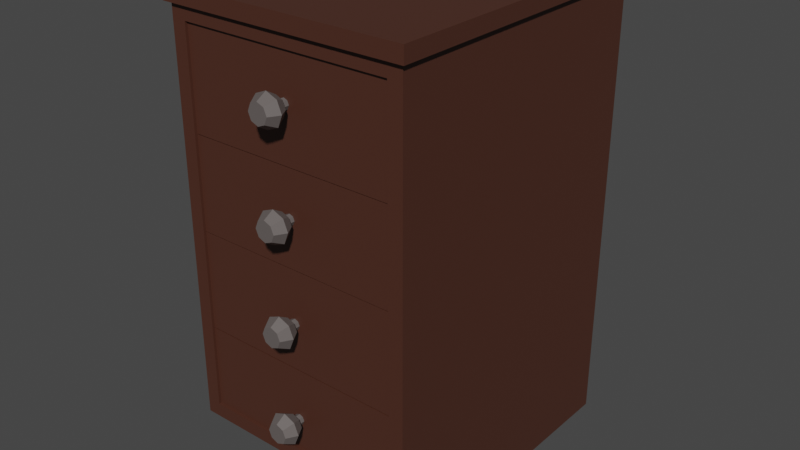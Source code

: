 # Source: DrawersBaseCabinet1.blend  (saved by Blender 3.2.14; exported with 4.5.12 LTS)
import bpy
from mathutils import Matrix  # noqa: F401  (used for matrix-valued properties, if any)

bpy.ops.wm.read_factory_settings(use_empty=True)
scene = bpy.context.scene
scene.name = 'Scene'

# ---- collections
col_collection = bpy.data.collections.new('Collection'); scene.collection.children.link(col_collection)

# ---- materials (node trees are filled in below, after node groups)
mat_wood1drawersbasecabinet = bpy.data.materials.new('Wood1DrawersBaseCabinet')
mat_wood1drawer1drawersbasecabinet = bpy.data.materials.new('Wood1Drawer1DrawersBaseCabinet')
mat_metal1drawer1drawersbasecabinet = bpy.data.materials.new('Metal1Drawer1DrawersBaseCabinet')
mat_wood1drawer2drawersbasecabinet = bpy.data.materials.new('Wood1Drawer2DrawersBaseCabinet')
mat_metal1drawer2drawersbasecabinet = bpy.data.materials.new('Metal1Drawer2DrawersBaseCabinet')
mat_wood1drawer3drawersbasecabinet = bpy.data.materials.new('Wood1Drawer3DrawersBaseCabinet')
mat_metal1drawer3drawersbasecabinet = bpy.data.materials.new('Metal1Drawer3DrawersBaseCabinet')
mat_wood1drawer4drawersbasecabinet = bpy.data.materials.new('Wood1Drawer4DrawersBaseCabinet')
mat_metal1drawer4drawersbasecabinet = bpy.data.materials.new('Metal1Drawer4DrawersBaseCabinet')

# ---- material node trees
mat_wood1drawersbasecabinet.use_nodes = True; mat_wood1drawersbasecabinet.node_tree.nodes.clear()
_N = mat_wood1drawersbasecabinet.node_tree.nodes; _L = mat_wood1drawersbasecabinet.node_tree.links
n0 = _N.new('ShaderNodeBsdfPrincipled'); n0.name = 'Principled BSDF'; n0.location = (10, 300)
n0.distribution = 'GGX'
n0.subsurface_method = 'RANDOM_WALK_SKIN'
n0.inputs[0].default_value = (0.07227, 0.02519, 0.01521, 1.0)
n0.inputs[3].default_value = 1.45
n0.inputs[27].default_value = (0.0, 0.0, 0.0, 1.0)
n0.inputs[28].default_value = 1.0
n1 = _N.new('ShaderNodeOutputMaterial'); n1.name = 'Material Output'; n1.location = (300, 300)
_L.new(n0.outputs[0], n1.inputs[0])
n1.is_active_output = True
mat_wood1drawer1drawersbasecabinet.use_nodes = True; mat_wood1drawer1drawersbasecabinet.node_tree.nodes.clear()
_N = mat_wood1drawer1drawersbasecabinet.node_tree.nodes; _L = mat_wood1drawer1drawersbasecabinet.node_tree.links
n0 = _N.new('ShaderNodeBsdfPrincipled'); n0.name = 'Principled BSDF'; n0.location = (10, 300)
n0.distribution = 'GGX'
n0.subsurface_method = 'RANDOM_WALK_SKIN'
n0.inputs[0].default_value = (0.07227, 0.02519, 0.01521, 1.0)
n0.inputs[3].default_value = 1.45
n0.inputs[27].default_value = (0.0, 0.0, 0.0, 1.0)
n0.inputs[28].default_value = 1.0
n1 = _N.new('ShaderNodeOutputMaterial'); n1.name = 'Material Output'; n1.location = (300, 300)
_L.new(n0.outputs[0], n1.inputs[0])
n1.is_active_output = True
mat_metal1drawer1drawersbasecabinet.use_nodes = True; mat_metal1drawer1drawersbasecabinet.node_tree.nodes.clear()
_N = mat_metal1drawer1drawersbasecabinet.node_tree.nodes; _L = mat_metal1drawer1drawersbasecabinet.node_tree.links
n0 = _N.new('ShaderNodeBsdfPrincipled'); n0.name = 'Principled BSDF'; n0.location = (10, 300)
n0.distribution = 'GGX'
n0.subsurface_method = 'RANDOM_WALK_SKIN'
n0.inputs[0].default_value = (0.1248, 0.107, 0.1022, 1.0)
n0.inputs[3].default_value = 1.45
n0.inputs[27].default_value = (0.0, 0.0, 0.0, 1.0)
n0.inputs[28].default_value = 1.0
n1 = _N.new('ShaderNodeOutputMaterial'); n1.name = 'Material Output'; n1.location = (300, 300)
_L.new(n0.outputs[0], n1.inputs[0])
n1.is_active_output = True
mat_wood1drawer2drawersbasecabinet.use_nodes = True; mat_wood1drawer2drawersbasecabinet.node_tree.nodes.clear()
_N = mat_wood1drawer2drawersbasecabinet.node_tree.nodes; _L = mat_wood1drawer2drawersbasecabinet.node_tree.links
n0 = _N.new('ShaderNodeBsdfPrincipled'); n0.name = 'Principled BSDF'; n0.location = (10, 300)
n0.distribution = 'GGX'
n0.subsurface_method = 'RANDOM_WALK_SKIN'
n0.inputs[0].default_value = (0.07227, 0.02519, 0.01521, 1.0)
n0.inputs[3].default_value = 1.45
n0.inputs[27].default_value = (0.0, 0.0, 0.0, 1.0)
n0.inputs[28].default_value = 1.0
n1 = _N.new('ShaderNodeOutputMaterial'); n1.name = 'Material Output'; n1.location = (300, 300)
_L.new(n0.outputs[0], n1.inputs[0])
n1.is_active_output = True
mat_metal1drawer2drawersbasecabinet.use_nodes = True; mat_metal1drawer2drawersbasecabinet.node_tree.nodes.clear()
_N = mat_metal1drawer2drawersbasecabinet.node_tree.nodes; _L = mat_metal1drawer2drawersbasecabinet.node_tree.links
n0 = _N.new('ShaderNodeBsdfPrincipled'); n0.name = 'Principled BSDF'; n0.location = (10, 300)
n0.distribution = 'GGX'
n0.subsurface_method = 'RANDOM_WALK_SKIN'
n0.inputs[0].default_value = (0.1248, 0.107, 0.1022, 1.0)
n0.inputs[3].default_value = 1.45
n0.inputs[27].default_value = (0.0, 0.0, 0.0, 1.0)
n0.inputs[28].default_value = 1.0
n1 = _N.new('ShaderNodeOutputMaterial'); n1.name = 'Material Output'; n1.location = (300, 300)
_L.new(n0.outputs[0], n1.inputs[0])
n1.is_active_output = True
mat_wood1drawer3drawersbasecabinet.use_nodes = True; mat_wood1drawer3drawersbasecabinet.node_tree.nodes.clear()
_N = mat_wood1drawer3drawersbasecabinet.node_tree.nodes; _L = mat_wood1drawer3drawersbasecabinet.node_tree.links
n0 = _N.new('ShaderNodeBsdfPrincipled'); n0.name = 'Principled BSDF'; n0.location = (10, 300)
n0.distribution = 'GGX'
n0.subsurface_method = 'RANDOM_WALK_SKIN'
n0.inputs[0].default_value = (0.07227, 0.02519, 0.01521, 1.0)
n0.inputs[3].default_value = 1.45
n0.inputs[27].default_value = (0.0, 0.0, 0.0, 1.0)
n0.inputs[28].default_value = 1.0
n1 = _N.new('ShaderNodeOutputMaterial'); n1.name = 'Material Output'; n1.location = (300, 300)
_L.new(n0.outputs[0], n1.inputs[0])
n1.is_active_output = True
mat_metal1drawer3drawersbasecabinet.use_nodes = True; mat_metal1drawer3drawersbasecabinet.node_tree.nodes.clear()
_N = mat_metal1drawer3drawersbasecabinet.node_tree.nodes; _L = mat_metal1drawer3drawersbasecabinet.node_tree.links
n0 = _N.new('ShaderNodeBsdfPrincipled'); n0.name = 'Principled BSDF'; n0.location = (10, 300)
n0.distribution = 'GGX'
n0.subsurface_method = 'RANDOM_WALK_SKIN'
n0.inputs[0].default_value = (0.1248, 0.107, 0.1022, 1.0)
n0.inputs[3].default_value = 1.45
n0.inputs[27].default_value = (0.0, 0.0, 0.0, 1.0)
n0.inputs[28].default_value = 1.0
n1 = _N.new('ShaderNodeOutputMaterial'); n1.name = 'Material Output'; n1.location = (300, 300)
_L.new(n0.outputs[0], n1.inputs[0])
n1.is_active_output = True
mat_wood1drawer4drawersbasecabinet.use_nodes = True; mat_wood1drawer4drawersbasecabinet.node_tree.nodes.clear()
_N = mat_wood1drawer4drawersbasecabinet.node_tree.nodes; _L = mat_wood1drawer4drawersbasecabinet.node_tree.links
n0 = _N.new('ShaderNodeBsdfPrincipled'); n0.name = 'Principled BSDF'; n0.location = (10, 300)
n0.distribution = 'GGX'
n0.subsurface_method = 'RANDOM_WALK_SKIN'
n0.inputs[0].default_value = (0.07227, 0.02519, 0.01521, 1.0)
n0.inputs[3].default_value = 1.45
n0.inputs[27].default_value = (0.0, 0.0, 0.0, 1.0)
n0.inputs[28].default_value = 1.0
n1 = _N.new('ShaderNodeOutputMaterial'); n1.name = 'Material Output'; n1.location = (300, 300)
_L.new(n0.outputs[0], n1.inputs[0])
n1.is_active_output = True
mat_metal1drawer4drawersbasecabinet.use_nodes = True; mat_metal1drawer4drawersbasecabinet.node_tree.nodes.clear()
_N = mat_metal1drawer4drawersbasecabinet.node_tree.nodes; _L = mat_metal1drawer4drawersbasecabinet.node_tree.links
n0 = _N.new('ShaderNodeBsdfPrincipled'); n0.name = 'Principled BSDF'; n0.location = (10, 300)
n0.distribution = 'GGX'
n0.subsurface_method = 'RANDOM_WALK_SKIN'
n0.inputs[0].default_value = (0.1248, 0.107, 0.1022, 1.0)
n0.inputs[3].default_value = 1.45
n0.inputs[27].default_value = (0.0, 0.0, 0.0, 1.0)
n0.inputs[28].default_value = 1.0
n1 = _N.new('ShaderNodeOutputMaterial'); n1.name = 'Material Output'; n1.location = (300, 300)
_L.new(n0.outputs[0], n1.inputs[0])
n1.is_active_output = True

# ---- world
world_world = bpy.data.worlds.new('World'); scene.world = world_world
world_world.use_nodes = True; world_world.node_tree.nodes.clear()
_N = world_world.node_tree.nodes; _L = world_world.node_tree.links
n0 = _N.new('ShaderNodeOutputWorld'); n0.name = 'World Output'; n0.location = (300, 300)
n1 = _N.new('ShaderNodeBackground'); n1.name = 'Background'; n1.location = (10, 300)
n1.inputs[0].default_value = (0.05088, 0.05088, 0.05088, 1.0)
_L.new(n1.outputs[0], n0.inputs[0])
n0.is_active_output = True
world_world.color = (0.05088, 0.05088, 0.05088)
world_world.use_sun_shadow = False
world_world.sun_shadow_jitter_overblur = 0.0

# ---- meshes
me_cube_002 = bpy.data.meshes.new('Cube.002')
me_cube_002.from_pydata([(-0.2063, -0.2717, 0.3207), (-0.2341, 0.3136, 0.3484), (0.2063, -0.2717, 0.3207), (0.2341, 0.3136, 0.3484), (-0.2341, -0.2717, 0.3484), (0.2341, -0.2717, 0.3484), (-0.2063, 0.2992, 0.3207), (0.2063, 0.2992, 0.3207), (-0.2063, -0.2717, -0.4073), (-0.2341, 0.3136, -0.4351), (0.2063, -0.2717, -0.4073), (0.2341, 0.3136, -0.4351), (-0.2341, -0.2717, -0.4351), (0.2341, -0.2717, -0.4351), (-0.2063, 0.2992, -0.4073), (0.2063, 0.2992, -0.4073), (-0.2341, -0.1547, 0.3484), (0.2341, -0.1547, 0.3484), (-0.2341, -0.1547, -0.4351), (0.2341, -0.1547, -0.4351), (0.2341, 0.3136, -0.53), (-0.2341, 0.3136, -0.53), (0.2341, -0.1547, -0.53), (-0.2341, -0.1547, -0.53), (-0.2431, -0.1592, 0.3484), (-0.2431, 0.3272, 0.3484), (0.2431, 0.3272, 0.3484), (0.2431, -0.1592, 0.3484), (0.2431, -0.2808, 0.3484), (-0.2431, -0.2808, 0.3484), (-0.2431, -0.1592, 0.3781), (-0.2431, 0.3272, 0.3781), (0.2431, 0.3272, 0.3781), (0.2431, -0.1592, 0.3781), (0.2431, -0.2808, 0.3781), (-0.2431, -0.2808, 0.3781), (-0.2223, -0.2663, 0.1302), (-0.2223, -0.2663, 0.1431), (-0.2223, 0.306, 0.1302), (-0.2223, 0.306, 0.1431), (0.2223, -0.2663, 0.1302), (0.2223, -0.2663, 0.1431), (0.2223, 0.306, 0.1302), (0.2223, 0.306, 0.1431), (-0.2223, -0.2663, -0.06368), (-0.2223, -0.2663, -0.05075), (-0.2223, 0.306, -0.06368), (-0.2223, 0.306, -0.05075), (0.2223, -0.2663, -0.06368), (0.2223, -0.2663, -0.05075), (0.2223, 0.306, -0.06368), (0.2223, 0.306, -0.05075), (-0.2223, -0.2663, -0.2576), (-0.2223, -0.2663, -0.2446), (-0.2223, 0.306, -0.2576), (-0.2223, 0.306, -0.2446), (0.2223, -0.2663, -0.2576), (0.2223, -0.2663, -0.2446), (0.2223, 0.306, -0.2576), (0.2223, 0.306, -0.2446)], [], [(3, 11, 9, 1), (17, 19, 11, 3), (4, 12, 8, 0), (2, 7, 15, 10), (0, 8, 14, 6), (17, 3, 26, 27), (2, 10, 13, 5), (7, 6, 14, 15), (0, 2, 5, 4), (2, 0, 6, 7), (8, 10, 15, 14), (18, 19, 13, 12), (10, 8, 12, 13), (16, 18, 12, 4), (1, 9, 18, 16), (9, 11, 20, 21), (1, 16, 24, 25), (5, 13, 19, 17), (21, 20, 22, 23), (19, 18, 23, 22), (11, 19, 22, 20), (18, 9, 21, 23), (27, 26, 32, 33), (25, 24, 30, 31), (3, 1, 25, 26), (16, 4, 29, 24), (4, 5, 28, 29), (5, 17, 27, 28), (33, 30, 35, 34), (32, 31, 30, 33), (29, 28, 34, 35), (26, 25, 31, 32), (24, 29, 35, 30), (28, 27, 33, 34), (36, 37, 39, 38), (38, 39, 43, 42), (42, 43, 41, 40), (40, 41, 37, 36), (38, 42, 40, 36), (43, 39, 37, 41), (44, 45, 47, 46), (46, 47, 51, 50), (50, 51, 49, 48), (48, 49, 45, 44), (46, 50, 48, 44), (51, 47, 45, 49), (52, 53, 55, 54), (54, 55, 59, 58), (58, 59, 57, 56), (56, 57, 53, 52), (54, 58, 56, 52), (59, 55, 53, 57)])
_uv = me_cube_002.uv_layers.new(name='UVMap')
_uv.uv.foreach_set('vector', [0.625, 0.5, 0.375, 0.5, 0.375, 0.25, 0.625, 0.25, 0.625, 0.7, 0.375, 0.7, 0.375, 0.5, 0.625, 0.5, 0.625, 1.0, 0.375, 1.0, 0.3828, 0.9852, 0.6172, 0.9852, 0.6172, 0.7648, 0.6172, 0.7648, 0.3828, 0.7648, 0.3828, 0.7648, 0.6172, 0.9852, 0.3828, 0.9852, 0.3828, 0.9852, 0.6172, 0.9852, 0.625, 0.7, 0.625, 0.5, 0.625, 0.5, 0.625, 0.7, 0.6172, 0.7648, 0.3828, 0.7648, 0.375, 0.75, 0.625, 0.75, 0.6172, 0.7648, 0.6172, 0.9852, 0.3828, 0.9852, 0.3828, 0.7648, 0.6172, 0.9852, 0.6172, 0.7648, 0.625, 0.75, 0.625, 1.0, 0.6172, 0.7648, 0.6172, 0.9852, 0.6172, 0.9852, 0.6172, 0.7648, 0.3828, 0.9852, 0.3828, 0.7648, 0.3828, 0.7648, 0.3828, 0.9852, 0.125, 0.7, 0.375, 0.7, 0.375, 0.75, 0.125, 0.75, 0.3828, 0.7648, 0.3828, 0.9852, 0.375, 1.0, 0.375, 0.75, 0.625, 0.05, 0.375, 0.05, 0.375, 0.0, 0.625, 0.0, 0.625, 0.25, 0.375, 0.25, 0.375, 0.05, 0.625, 0.05, 0.375, 0.25, 0.375, 0.5, 0.375, 0.5, 0.375, 0.25, 0.625, 0.25, 0.625, 0.05, 0.625, 0.05, 0.625, 0.25, 0.625, 0.75, 0.375, 0.75, 0.375, 0.7, 0.625, 0.7, 0.125, 0.5, 0.375, 0.5, 0.375, 0.7, 0.125, 0.7, 0.375, 0.7, 0.125, 0.7, 0.125, 0.7, 0.375, 0.7, 0.375, 0.5, 0.375, 0.7, 0.375, 0.7, 0.375, 0.5, 0.375, 0.05, 0.375, 0.25, 0.375, 0.25, 0.375, 0.05, 0.625, 0.7, 0.625, 0.5, 0.625, 0.5, 0.625, 0.7, 0.625, 0.25, 0.625, 0.05, 0.625, 0.05, 0.625, 0.25, 0.625, 0.5, 0.625, 0.25, 0.625, 0.25, 0.625, 0.5, 0.625, 0.05, 0.625, 0.0, 0.625, 0.0, 0.625, 0.05, 0.625, 1.0, 0.625, 0.75, 0.625, 0.75, 0.625, 1.0, 0.625, 0.75, 0.625, 0.7, 0.625, 0.7, 0.625, 0.75, 0.625, 0.7, 0.875, 0.7, 0.875, 0.75, 0.625, 0.75, 0.625, 0.5, 0.875, 0.5, 0.875, 0.7, 0.625, 0.7, 0.625, 1.0, 0.625, 0.75, 0.625, 0.75, 0.625, 1.0, 0.625, 0.5, 0.625, 0.25, 0.625, 0.25, 0.625, 0.5, 0.625, 0.05, 0.625, 0.0, 0.625, 0.0, 0.625, 0.05, 0.625, 0.75, 0.625, 0.7, 0.625, 0.7, 0.625, 0.75, 0.375, 0.0, 0.625, 0.0, 0.625, 0.25, 0.375, 0.25, 0.375, 0.25, 0.625, 0.25, 0.625, 0.5, 0.375, 0.5, 0.375, 0.5, 0.625, 0.5, 0.625, 0.75, 0.375, 0.75, 0.375, 0.75, 0.625, 0.75, 0.625, 1.0, 0.375, 1.0, 0.125, 0.5, 0.375, 0.5, 0.375, 0.75, 0.125, 0.75, 0.625, 0.5, 0.875, 0.5, 0.875, 0.75, 0.625, 0.75, 0.375, 0.0, 0.625, 0.0, 0.625, 0.25, 0.375, 0.25, 0.375, 0.25, 0.625, 0.25, 0.625, 0.5, 0.375, 0.5, 0.375, 0.5, 0.625, 0.5, 0.625, 0.75, 0.375, 0.75, 0.375, 0.75, 0.625, 0.75, 0.625, 1.0, 0.375, 1.0, 0.125, 0.5, 0.375, 0.5, 0.375, 0.75, 0.125, 0.75, 0.625, 0.5, 0.875, 0.5, 0.875, 0.75, 0.625, 0.75, 0.375, 0.0, 0.625, 0.0, 0.625, 0.25, 0.375, 0.25, 0.375, 0.25, 0.625, 0.25, 0.625, 0.5, 0.375, 0.5, 0.375, 0.5, 0.625, 0.5, 0.625, 0.75, 0.375, 0.75, 0.375, 0.75, 0.625, 0.75, 0.625, 1.0, 0.375, 1.0, 0.125, 0.5, 0.375, 0.5, 0.375, 0.75, 0.125, 0.75, 0.625, 0.5, 0.875, 0.5, 0.875, 0.75, 0.625, 0.75])
me_cube_002.materials.append(mat_wood1drawersbasecabinet)
me_cube_002.update()
me_cube_008 = bpy.data.meshes.new('Cube.008')
me_cube_008.from_pydata([(-0.2223, -0.06536, -0.09031), (-0.2223, 0.5069, -0.09031), (0.2223, -0.06536, -0.09031), (0.2223, 0.5069, -0.09031), (-0.2099, -0.053, 0.08801), (-0.2099, 0.4946, 0.08801), (0.2099, 0.4946, 0.08801), (0.2099, -0.053, 0.08801), (-0.2223, -0.06536, 0.08801), (-0.2223, 0.5069, 0.08801), (0.2223, 0.5069, 0.08801), (0.2223, -0.06536, 0.08801), (-0.2099, -0.053, -0.07417), (-0.2099, 0.4946, -0.07417), (0.2099, 0.4946, -0.07417), (0.2099, -0.053, -0.07417), (2.075e-08, -0.08079, 0.009249), (2.075e-08, -0.12, 0.01847), (0.007355, -0.08079, 0.006202), (0.01388, -0.12, 0.01272), (0.0104, -0.08079, -0.001153), (0.01963, -0.12, -0.001153), (0.007355, -0.08079, -0.008508), (0.01388, -0.12, -0.01503), (2.075e-08, -0.08079, -0.01156), (2.075e-08, -0.12, -0.02078), (-0.007355, -0.08079, -0.008508), (-0.01388, -0.12, -0.01503), (-0.0104, -0.08079, -0.001153), (-0.01963, -0.12, -0.001153), (-0.007355, -0.08079, 0.006202), (-0.01388, -0.12, 0.01272), (2.075e-08, -0.1004, 0.02992), (0.02197, -0.1004, 0.02082), (0.03107, -0.1004, -0.001153), (0.02197, -0.1004, -0.02312), (2.075e-08, -0.1004, -0.03222), (-0.02197, -0.1004, -0.02312), (-0.03107, -0.1004, -0.001153), (-0.02197, -0.1004, 0.02082), (2.075e-08, -0.08079, 0.01847), (0.01388, -0.08079, 0.01272), (0.01963, -0.08079, -0.001153), (0.01388, -0.08079, -0.01503), (2.075e-08, -0.08079, -0.02078), (-0.01388, -0.08079, -0.01503), (-0.01963, -0.08079, -0.001153), (-0.01388, -0.08079, 0.01272), (2.075e-08, -0.05951, 0.009249), (0.007355, -0.05951, 0.006202), (0.0104, -0.05951, -0.001153), (0.007355, -0.05951, -0.008508), (2.075e-08, -0.05951, -0.01156), (-0.007355, -0.05951, -0.008508), (-0.0104, -0.05951, -0.001153), (-0.007355, -0.05951, 0.006202)], [], [(3, 2, 0, 1), (7, 6, 14, 15), (2, 3, 10, 11), (1, 0, 8, 9), (0, 2, 11, 8), (3, 1, 9, 10), (4, 5, 9, 8), (5, 6, 10, 9), (6, 7, 11, 10), (7, 4, 8, 11), (14, 13, 12, 15), (5, 4, 12, 13), (4, 7, 15, 12), (6, 5, 13, 14), (32, 17, 19, 33), (33, 19, 21, 34), (34, 21, 23, 35), (35, 23, 25, 36), (36, 25, 27, 37), (37, 27, 29, 38), (19, 17, 31, 29, 27, 25, 23, 21), (38, 29, 31, 39), (39, 31, 17, 32), (28, 30, 55, 54), (47, 39, 32, 40), (46, 38, 39, 47), (45, 37, 38, 46), (44, 36, 37, 45), (43, 35, 36, 44), (42, 34, 35, 43), (41, 33, 34, 42), (40, 32, 33, 41), (18, 16, 40, 41), (20, 18, 41, 42), (22, 20, 42, 43), (24, 22, 43, 44), (26, 24, 44, 45), (28, 26, 45, 46), (30, 28, 46, 47), (16, 30, 47, 40), (48, 49, 50, 51, 52, 53, 54, 55), (24, 26, 53, 52), (20, 22, 51, 50), (16, 18, 49, 48), (30, 16, 48, 55), (26, 28, 54, 53), (22, 24, 52, 51), (18, 20, 50, 49)])
me_cube_008.polygons.foreach_set('material_index', [0, 0, 0, 0, 0, 0, 0, 0, 0, 0, 0, 0, 0, 0, 1, 1, 1, 1, 1, 1, 1, 1, 1, 1, 1, 1, 1, 1, 1, 1, 1, 1, 1, 1, 1, 1, 1, 1, 1, 1, 1, 1, 1, 1, 1, 1, 1, 1])
_uv = me_cube_008.uv_layers.new(name='UVMap')
_uv.uv.foreach_set('vector', [0.625, 0.5, 0.625, 0.75, 0.875, 0.75, 0.875, 0.5, 0.632, 0.7446, 0.632, 0.5054, 0.632, 0.5054, 0.632, 0.7446, 0.625, 0.75, 0.625, 0.5, 0.625, 0.5, 0.625, 0.75, 0.875, 0.5, 0.875, 0.75, 0.875, 0.75, 0.875, 0.5, 0.875, 0.75, 0.625, 0.75, 0.625, 0.75, 0.875, 0.75, 0.625, 0.5, 0.875, 0.5, 0.875, 0.5, 0.625, 0.5, 0.868, 0.7446, 0.868, 0.5054, 0.875, 0.5, 0.875, 0.75, 0.868, 0.5054, 0.632, 0.5054, 0.625, 0.5, 0.875, 0.5, 0.632, 0.5054, 0.632, 0.7446, 0.625, 0.75, 0.625, 0.5, 0.632, 0.7446, 0.868, 0.7446, 0.875, 0.75, 0.625, 0.75, 0.632, 0.5054, 0.868, 0.5054, 0.868, 0.7446, 0.632, 0.7446, 0.868, 0.5054, 0.868, 0.7446, 0.868, 0.7446, 0.868, 0.5054, 0.868, 0.7446, 0.632, 0.7446, 0.632, 0.7446, 0.868, 0.7446, 0.632, 0.5054, 0.868, 0.5054, 0.868, 0.5054, 0.632, 0.5054, 1.0, 0.75, 1.0, 1.0, 0.875, 1.0, 0.875, 0.75, 0.875, 0.75, 0.875, 1.0, 0.75, 1.0, 0.75, 0.75, 0.75, 0.75, 0.75, 1.0, 0.625, 1.0, 0.625, 0.75, 0.625, 0.75, 0.625, 1.0, 0.5, 1.0, 0.5, 0.75, 0.5, 0.75, 0.5, 1.0, 0.375, 1.0, 0.375, 0.75, 0.375, 0.75, 0.375, 1.0, 0.25, 1.0, 0.25, 0.75, 0.4197, 0.4197, 0.25, 0.49, 0.08029, 0.4197, 0.01, 0.25, 0.08029, 0.08029, 0.25, 0.01, 0.4197, 0.08029, 0.49, 0.25, 0.25, 0.75, 0.25, 1.0, 0.125, 1.0, 0.125, 0.75, 0.125, 0.75, 0.125, 1.0, 0.0, 1.0, 0.0, 0.75, 0.6228, 0.25, 0.6601, 0.3399, 0.6601, 0.3399, 0.6228, 0.25, 0.125, 0.5, 0.125, 0.75, 0.0, 0.75, 0.0, 0.5, 0.25, 0.5, 0.25, 0.75, 0.125, 0.75, 0.125, 0.5, 0.375, 0.5, 0.375, 0.75, 0.25, 0.75, 0.25, 0.5, 0.5, 0.5, 0.5, 0.75, 0.375, 0.75, 0.375, 0.5, 0.625, 0.5, 0.625, 0.75, 0.5, 0.75, 0.5, 0.5, 0.75, 0.5, 0.75, 0.75, 0.625, 0.75, 0.625, 0.5, 0.875, 0.5, 0.875, 0.75, 0.75, 0.75, 0.75, 0.5, 1.0, 0.5, 1.0, 0.75, 0.875, 0.75, 0.875, 0.5, 0.8399, 0.3399, 0.75, 0.3772, 0.75, 0.49, 0.9197, 0.4197, 0.8772, 0.25, 0.8399, 0.3399, 0.9197, 0.4197, 0.99, 0.25, 0.8399, 0.1601, 0.8772, 0.25, 0.99, 0.25, 0.9197, 0.08029, 0.75, 0.1228, 0.8399, 0.1601, 0.9197, 0.08029, 0.75, 0.01, 0.6601, 0.1601, 0.75, 0.1228, 0.75, 0.01, 0.5803, 0.08029, 0.6228, 0.25, 0.6601, 0.1601, 0.5803, 0.08029, 0.51, 0.25, 0.6601, 0.3399, 0.6228, 0.25, 0.51, 0.25, 0.5803, 0.4197, 0.75, 0.3772, 0.6601, 0.3399, 0.5803, 0.4197, 0.75, 0.49, 0.75, 0.3772, 0.8399, 0.3399, 0.8772, 0.25, 0.8399, 0.1601, 0.75, 0.1228, 0.6601, 0.1601, 0.6228, 0.25, 0.6601, 0.3399, 0.75, 0.1228, 0.6601, 0.1601, 0.6601, 0.1601, 0.75, 0.1228, 0.8772, 0.25, 0.8399, 0.1601, 0.8399, 0.1601, 0.8772, 0.25, 0.75, 0.3772, 0.8399, 0.3399, 0.8399, 0.3399, 0.75, 0.3772, 0.6601, 0.3399, 0.75, 0.3772, 0.75, 0.3772, 0.6601, 0.3399, 0.6601, 0.1601, 0.6228, 0.25, 0.6228, 0.25, 0.6601, 0.1601, 0.8399, 0.1601, 0.75, 0.1228, 0.75, 0.1228, 0.8399, 0.1601, 0.8399, 0.3399, 0.8772, 0.25, 0.8772, 0.25, 0.8399, 0.3399])
me_cube_008.materials.append(mat_wood1drawer1drawersbasecabinet)
me_cube_008.materials.append(mat_metal1drawer1drawersbasecabinet)
me_cube_008.update()
me_cube_009 = bpy.data.meshes.new('Cube.009')
me_cube_009.from_pydata([(-0.2223, -0.06536, -0.09031), (-0.2223, 0.5069, -0.09031), (0.2223, -0.06536, -0.09031), (0.2223, 0.5069, -0.09031), (-0.2099, -0.053, 0.08801), (-0.2099, 0.4946, 0.08801), (0.2099, 0.4946, 0.08801), (0.2099, -0.053, 0.08801), (-0.2223, -0.06536, 0.08801), (-0.2223, 0.5069, 0.08801), (0.2223, 0.5069, 0.08801), (0.2223, -0.06536, 0.08801), (-0.2099, -0.053, -0.07417), (-0.2099, 0.4946, -0.07417), (0.2099, 0.4946, -0.07417), (0.2099, -0.053, -0.07417), (2.075e-08, -0.08079, 0.009249), (2.075e-08, -0.12, 0.01847), (0.007355, -0.08079, 0.006202), (0.01388, -0.12, 0.01272), (0.0104, -0.08079, -0.001153), (0.01963, -0.12, -0.001153), (0.007355, -0.08079, -0.008508), (0.01388, -0.12, -0.01503), (2.075e-08, -0.08079, -0.01156), (2.075e-08, -0.12, -0.02078), (-0.007355, -0.08079, -0.008508), (-0.01388, -0.12, -0.01503), (-0.0104, -0.08079, -0.001153), (-0.01963, -0.12, -0.001153), (-0.007355, -0.08079, 0.006202), (-0.01388, -0.12, 0.01272), (2.075e-08, -0.1004, 0.02992), (0.02197, -0.1004, 0.02082), (0.03107, -0.1004, -0.001153), (0.02197, -0.1004, -0.02312), (2.075e-08, -0.1004, -0.03222), (-0.02197, -0.1004, -0.02312), (-0.03107, -0.1004, -0.001153), (-0.02197, -0.1004, 0.02082), (2.075e-08, -0.08079, 0.01847), (0.01388, -0.08079, 0.01272), (0.01963, -0.08079, -0.001153), (0.01388, -0.08079, -0.01503), (2.075e-08, -0.08079, -0.02078), (-0.01388, -0.08079, -0.01503), (-0.01963, -0.08079, -0.001153), (-0.01388, -0.08079, 0.01272), (2.075e-08, -0.05951, 0.009249), (0.007355, -0.05951, 0.006202), (0.0104, -0.05951, -0.001153), (0.007355, -0.05951, -0.008508), (2.075e-08, -0.05951, -0.01156), (-0.007355, -0.05951, -0.008508), (-0.0104, -0.05951, -0.001153), (-0.007355, -0.05951, 0.006202)], [], [(3, 2, 0, 1), (7, 6, 14, 15), (2, 3, 10, 11), (1, 0, 8, 9), (0, 2, 11, 8), (3, 1, 9, 10), (4, 5, 9, 8), (5, 6, 10, 9), (6, 7, 11, 10), (7, 4, 8, 11), (14, 13, 12, 15), (5, 4, 12, 13), (4, 7, 15, 12), (6, 5, 13, 14), (32, 17, 19, 33), (33, 19, 21, 34), (34, 21, 23, 35), (35, 23, 25, 36), (36, 25, 27, 37), (37, 27, 29, 38), (19, 17, 31, 29, 27, 25, 23, 21), (38, 29, 31, 39), (39, 31, 17, 32), (28, 30, 55, 54), (47, 39, 32, 40), (46, 38, 39, 47), (45, 37, 38, 46), (44, 36, 37, 45), (43, 35, 36, 44), (42, 34, 35, 43), (41, 33, 34, 42), (40, 32, 33, 41), (18, 16, 40, 41), (20, 18, 41, 42), (22, 20, 42, 43), (24, 22, 43, 44), (26, 24, 44, 45), (28, 26, 45, 46), (30, 28, 46, 47), (16, 30, 47, 40), (48, 49, 50, 51, 52, 53, 54, 55), (24, 26, 53, 52), (20, 22, 51, 50), (16, 18, 49, 48), (30, 16, 48, 55), (26, 28, 54, 53), (22, 24, 52, 51), (18, 20, 50, 49)])
me_cube_009.polygons.foreach_set('material_index', [0, 0, 0, 0, 0, 0, 0, 0, 0, 0, 0, 0, 0, 0, 1, 1, 1, 1, 1, 1, 1, 1, 1, 1, 1, 1, 1, 1, 1, 1, 1, 1, 1, 1, 1, 1, 1, 1, 1, 1, 1, 1, 1, 1, 1, 1, 1, 1])
_uv = me_cube_009.uv_layers.new(name='UVMap')
_uv.uv.foreach_set('vector', [0.625, 0.5, 0.625, 0.75, 0.875, 0.75, 0.875, 0.5, 0.632, 0.7446, 0.632, 0.5054, 0.632, 0.5054, 0.632, 0.7446, 0.625, 0.75, 0.625, 0.5, 0.625, 0.5, 0.625, 0.75, 0.875, 0.5, 0.875, 0.75, 0.875, 0.75, 0.875, 0.5, 0.875, 0.75, 0.625, 0.75, 0.625, 0.75, 0.875, 0.75, 0.625, 0.5, 0.875, 0.5, 0.875, 0.5, 0.625, 0.5, 0.868, 0.7446, 0.868, 0.5054, 0.875, 0.5, 0.875, 0.75, 0.868, 0.5054, 0.632, 0.5054, 0.625, 0.5, 0.875, 0.5, 0.632, 0.5054, 0.632, 0.7446, 0.625, 0.75, 0.625, 0.5, 0.632, 0.7446, 0.868, 0.7446, 0.875, 0.75, 0.625, 0.75, 0.632, 0.5054, 0.868, 0.5054, 0.868, 0.7446, 0.632, 0.7446, 0.868, 0.5054, 0.868, 0.7446, 0.868, 0.7446, 0.868, 0.5054, 0.868, 0.7446, 0.632, 0.7446, 0.632, 0.7446, 0.868, 0.7446, 0.632, 0.5054, 0.868, 0.5054, 0.868, 0.5054, 0.632, 0.5054, 1.0, 0.75, 1.0, 1.0, 0.875, 1.0, 0.875, 0.75, 0.875, 0.75, 0.875, 1.0, 0.75, 1.0, 0.75, 0.75, 0.75, 0.75, 0.75, 1.0, 0.625, 1.0, 0.625, 0.75, 0.625, 0.75, 0.625, 1.0, 0.5, 1.0, 0.5, 0.75, 0.5, 0.75, 0.5, 1.0, 0.375, 1.0, 0.375, 0.75, 0.375, 0.75, 0.375, 1.0, 0.25, 1.0, 0.25, 0.75, 0.4197, 0.4197, 0.25, 0.49, 0.08029, 0.4197, 0.01, 0.25, 0.08029, 0.08029, 0.25, 0.01, 0.4197, 0.08029, 0.49, 0.25, 0.25, 0.75, 0.25, 1.0, 0.125, 1.0, 0.125, 0.75, 0.125, 0.75, 0.125, 1.0, 0.0, 1.0, 0.0, 0.75, 0.6228, 0.25, 0.6601, 0.3399, 0.6601, 0.3399, 0.6228, 0.25, 0.125, 0.5, 0.125, 0.75, 0.0, 0.75, 0.0, 0.5, 0.25, 0.5, 0.25, 0.75, 0.125, 0.75, 0.125, 0.5, 0.375, 0.5, 0.375, 0.75, 0.25, 0.75, 0.25, 0.5, 0.5, 0.5, 0.5, 0.75, 0.375, 0.75, 0.375, 0.5, 0.625, 0.5, 0.625, 0.75, 0.5, 0.75, 0.5, 0.5, 0.75, 0.5, 0.75, 0.75, 0.625, 0.75, 0.625, 0.5, 0.875, 0.5, 0.875, 0.75, 0.75, 0.75, 0.75, 0.5, 1.0, 0.5, 1.0, 0.75, 0.875, 0.75, 0.875, 0.5, 0.8399, 0.3399, 0.75, 0.3772, 0.75, 0.49, 0.9197, 0.4197, 0.8772, 0.25, 0.8399, 0.3399, 0.9197, 0.4197, 0.99, 0.25, 0.8399, 0.1601, 0.8772, 0.25, 0.99, 0.25, 0.9197, 0.08029, 0.75, 0.1228, 0.8399, 0.1601, 0.9197, 0.08029, 0.75, 0.01, 0.6601, 0.1601, 0.75, 0.1228, 0.75, 0.01, 0.5803, 0.08029, 0.6228, 0.25, 0.6601, 0.1601, 0.5803, 0.08029, 0.51, 0.25, 0.6601, 0.3399, 0.6228, 0.25, 0.51, 0.25, 0.5803, 0.4197, 0.75, 0.3772, 0.6601, 0.3399, 0.5803, 0.4197, 0.75, 0.49, 0.75, 0.3772, 0.8399, 0.3399, 0.8772, 0.25, 0.8399, 0.1601, 0.75, 0.1228, 0.6601, 0.1601, 0.6228, 0.25, 0.6601, 0.3399, 0.75, 0.1228, 0.6601, 0.1601, 0.6601, 0.1601, 0.75, 0.1228, 0.8772, 0.25, 0.8399, 0.1601, 0.8399, 0.1601, 0.8772, 0.25, 0.75, 0.3772, 0.8399, 0.3399, 0.8399, 0.3399, 0.75, 0.3772, 0.6601, 0.3399, 0.75, 0.3772, 0.75, 0.3772, 0.6601, 0.3399, 0.6601, 0.1601, 0.6228, 0.25, 0.6228, 0.25, 0.6601, 0.1601, 0.8399, 0.1601, 0.75, 0.1228, 0.75, 0.1228, 0.8399, 0.1601, 0.8399, 0.3399, 0.8772, 0.25, 0.8772, 0.25, 0.8399, 0.3399])
me_cube_009.materials.append(mat_wood1drawer2drawersbasecabinet)
me_cube_009.materials.append(mat_metal1drawer2drawersbasecabinet)
me_cube_009.update()
me_cube_010 = bpy.data.meshes.new('Cube.010')
me_cube_010.from_pydata([(-0.2223, -0.2861, -0.0932), (-0.2223, 0.2861, -0.0932), (0.2223, -0.2861, -0.0932), (0.2223, 0.2861, -0.0932), (-0.2099, -0.2738, 0.08512), (-0.2099, 0.2738, 0.08512), (0.2099, 0.2738, 0.08512), (0.2099, -0.2738, 0.08512), (-0.2223, -0.2861, 0.08512), (-0.2223, 0.2861, 0.08512), (0.2223, 0.2861, 0.08512), (0.2223, -0.2861, 0.08512), (-0.2099, -0.2738, -0.07705), (-0.2099, 0.2738, -0.07705), (0.2099, 0.2738, -0.07705), (0.2099, -0.2738, -0.07705), (4.532e-08, -0.3016, 0.006365), (4.532e-08, -0.3408, 0.01559), (0.007355, -0.3016, 0.003319), (0.01388, -0.3408, 0.009842), (0.0104, -0.3016, -0.004036), (0.01963, -0.3408, -0.004036), (0.007355, -0.3016, -0.01139), (0.01388, -0.3408, -0.01791), (4.532e-08, -0.3016, -0.01444), (4.532e-08, -0.3408, -0.02366), (-0.007355, -0.3016, -0.01139), (-0.01388, -0.3408, -0.01791), (-0.0104, -0.3016, -0.004036), (-0.01963, -0.3408, -0.004036), (-0.007355, -0.3016, 0.003319), (-0.01388, -0.3408, 0.009842), (4.532e-08, -0.3212, 0.02703), (0.02197, -0.3212, 0.01793), (0.03107, -0.3212, -0.004036), (0.02197, -0.3212, -0.02601), (4.532e-08, -0.3212, -0.03511), (-0.02197, -0.3212, -0.02601), (-0.03107, -0.3212, -0.004036), (-0.02197, -0.3212, 0.01793), (4.532e-08, -0.3016, 0.01559), (0.01388, -0.3016, 0.009842), (0.01963, -0.3016, -0.004036), (0.01388, -0.3016, -0.01791), (4.532e-08, -0.3016, -0.02366), (-0.01388, -0.3016, -0.01791), (-0.01963, -0.3016, -0.004036), (-0.01388, -0.3016, 0.009842), (4.532e-08, -0.2803, 0.006365), (0.007355, -0.2803, 0.003319), (0.0104, -0.2803, -0.004036), (0.007355, -0.2803, -0.01139), (4.532e-08, -0.2803, -0.01444), (-0.007355, -0.2803, -0.01139), (-0.0104, -0.2803, -0.004036), (-0.007355, -0.2803, 0.003319)], [], [(3, 2, 0, 1), (7, 6, 14, 15), (2, 3, 10, 11), (1, 0, 8, 9), (0, 2, 11, 8), (3, 1, 9, 10), (4, 5, 9, 8), (5, 6, 10, 9), (6, 7, 11, 10), (7, 4, 8, 11), (14, 13, 12, 15), (5, 4, 12, 13), (4, 7, 15, 12), (6, 5, 13, 14), (32, 17, 19, 33), (33, 19, 21, 34), (34, 21, 23, 35), (35, 23, 25, 36), (36, 25, 27, 37), (37, 27, 29, 38), (19, 17, 31, 29, 27, 25, 23, 21), (38, 29, 31, 39), (39, 31, 17, 32), (28, 30, 55, 54), (47, 39, 32, 40), (46, 38, 39, 47), (45, 37, 38, 46), (44, 36, 37, 45), (43, 35, 36, 44), (42, 34, 35, 43), (41, 33, 34, 42), (40, 32, 33, 41), (18, 16, 40, 41), (20, 18, 41, 42), (22, 20, 42, 43), (24, 22, 43, 44), (26, 24, 44, 45), (28, 26, 45, 46), (30, 28, 46, 47), (16, 30, 47, 40), (48, 49, 50, 51, 52, 53, 54, 55), (24, 26, 53, 52), (20, 22, 51, 50), (16, 18, 49, 48), (30, 16, 48, 55), (26, 28, 54, 53), (22, 24, 52, 51), (18, 20, 50, 49)])
me_cube_010.polygons.foreach_set('material_index', [0, 0, 0, 0, 0, 0, 0, 0, 0, 0, 0, 0, 0, 0, 1, 1, 1, 1, 1, 1, 1, 1, 1, 1, 1, 1, 1, 1, 1, 1, 1, 1, 1, 1, 1, 1, 1, 1, 1, 1, 1, 1, 1, 1, 1, 1, 1, 1])
_uv = me_cube_010.uv_layers.new(name='UVMap')
_uv.uv.foreach_set('vector', [0.625, 0.5, 0.625, 0.75, 0.875, 0.75, 0.875, 0.5, 0.632, 0.7446, 0.632, 0.5054, 0.632, 0.5054, 0.632, 0.7446, 0.625, 0.75, 0.625, 0.5, 0.625, 0.5, 0.625, 0.75, 0.875, 0.5, 0.875, 0.75, 0.875, 0.75, 0.875, 0.5, 0.875, 0.75, 0.625, 0.75, 0.625, 0.75, 0.875, 0.75, 0.625, 0.5, 0.875, 0.5, 0.875, 0.5, 0.625, 0.5, 0.868, 0.7446, 0.868, 0.5054, 0.875, 0.5, 0.875, 0.75, 0.868, 0.5054, 0.632, 0.5054, 0.625, 0.5, 0.875, 0.5, 0.632, 0.5054, 0.632, 0.7446, 0.625, 0.75, 0.625, 0.5, 0.632, 0.7446, 0.868, 0.7446, 0.875, 0.75, 0.625, 0.75, 0.632, 0.5054, 0.868, 0.5054, 0.868, 0.7446, 0.632, 0.7446, 0.868, 0.5054, 0.868, 0.7446, 0.868, 0.7446, 0.868, 0.5054, 0.868, 0.7446, 0.632, 0.7446, 0.632, 0.7446, 0.868, 0.7446, 0.632, 0.5054, 0.868, 0.5054, 0.868, 0.5054, 0.632, 0.5054, 1.0, 0.75, 1.0, 1.0, 0.875, 1.0, 0.875, 0.75, 0.875, 0.75, 0.875, 1.0, 0.75, 1.0, 0.75, 0.75, 0.75, 0.75, 0.75, 1.0, 0.625, 1.0, 0.625, 0.75, 0.625, 0.75, 0.625, 1.0, 0.5, 1.0, 0.5, 0.75, 0.5, 0.75, 0.5, 1.0, 0.375, 1.0, 0.375, 0.75, 0.375, 0.75, 0.375, 1.0, 0.25, 1.0, 0.25, 0.75, 0.4197, 0.4197, 0.25, 0.49, 0.08029, 0.4197, 0.01, 0.25, 0.08029, 0.08029, 0.25, 0.01, 0.4197, 0.08029, 0.49, 0.25, 0.25, 0.75, 0.25, 1.0, 0.125, 1.0, 0.125, 0.75, 0.125, 0.75, 0.125, 1.0, 0.0, 1.0, 0.0, 0.75, 0.6228, 0.25, 0.6601, 0.3399, 0.6601, 0.3399, 0.6228, 0.25, 0.125, 0.5, 0.125, 0.75, 0.0, 0.75, 0.0, 0.5, 0.25, 0.5, 0.25, 0.75, 0.125, 0.75, 0.125, 0.5, 0.375, 0.5, 0.375, 0.75, 0.25, 0.75, 0.25, 0.5, 0.5, 0.5, 0.5, 0.75, 0.375, 0.75, 0.375, 0.5, 0.625, 0.5, 0.625, 0.75, 0.5, 0.75, 0.5, 0.5, 0.75, 0.5, 0.75, 0.75, 0.625, 0.75, 0.625, 0.5, 0.875, 0.5, 0.875, 0.75, 0.75, 0.75, 0.75, 0.5, 1.0, 0.5, 1.0, 0.75, 0.875, 0.75, 0.875, 0.5, 0.8399, 0.3399, 0.75, 0.3772, 0.75, 0.49, 0.9197, 0.4197, 0.8772, 0.25, 0.8399, 0.3399, 0.9197, 0.4197, 0.99, 0.25, 0.8399, 0.1601, 0.8772, 0.25, 0.99, 0.25, 0.9197, 0.08029, 0.75, 0.1228, 0.8399, 0.1601, 0.9197, 0.08029, 0.75, 0.01, 0.6601, 0.1601, 0.75, 0.1228, 0.75, 0.01, 0.5803, 0.08029, 0.6228, 0.25, 0.6601, 0.1601, 0.5803, 0.08029, 0.51, 0.25, 0.6601, 0.3399, 0.6228, 0.25, 0.51, 0.25, 0.5803, 0.4197, 0.75, 0.3772, 0.6601, 0.3399, 0.5803, 0.4197, 0.75, 0.49, 0.75, 0.3772, 0.8399, 0.3399, 0.8772, 0.25, 0.8399, 0.1601, 0.75, 0.1228, 0.6601, 0.1601, 0.6228, 0.25, 0.6601, 0.3399, 0.75, 0.1228, 0.6601, 0.1601, 0.6601, 0.1601, 0.75, 0.1228, 0.8772, 0.25, 0.8399, 0.1601, 0.8399, 0.1601, 0.8772, 0.25, 0.75, 0.3772, 0.8399, 0.3399, 0.8399, 0.3399, 0.75, 0.3772, 0.6601, 0.3399, 0.75, 0.3772, 0.75, 0.3772, 0.6601, 0.3399, 0.6601, 0.1601, 0.6228, 0.25, 0.6228, 0.25, 0.6601, 0.1601, 0.8399, 0.1601, 0.75, 0.1228, 0.75, 0.1228, 0.8399, 0.1601, 0.8399, 0.3399, 0.8772, 0.25, 0.8772, 0.25, 0.8399, 0.3399])
me_cube_010.materials.append(mat_wood1drawer3drawersbasecabinet)
me_cube_010.materials.append(mat_metal1drawer3drawersbasecabinet)
me_cube_010.update()
me_cube_011 = bpy.data.meshes.new('Cube.011')
me_cube_011.from_pydata([(-0.2223, -0.2861, -0.0932), (-0.2223, 0.2861, -0.0932), (0.2223, -0.2861, -0.0932), (0.2223, 0.2861, -0.0932), (-0.2099, -0.2738, 0.08512), (-0.2099, 0.2738, 0.08512), (0.2099, 0.2738, 0.08512), (0.2099, -0.2738, 0.08512), (-0.2223, -0.2861, 0.08512), (-0.2223, 0.2861, 0.08512), (0.2223, 0.2861, 0.08512), (0.2223, -0.2861, 0.08512), (-0.2099, -0.2738, -0.07705), (-0.2099, 0.2738, -0.07705), (0.2099, 0.2738, -0.07705), (0.2099, -0.2738, -0.07705), (4.532e-08, -0.3016, 0.006366), (4.532e-08, -0.3408, 0.01559), (0.007355, -0.3016, 0.003319), (0.01388, -0.3408, 0.009842), (0.0104, -0.3016, -0.004036), (0.01963, -0.3408, -0.004036), (0.007355, -0.3016, -0.01139), (0.01388, -0.3408, -0.01791), (4.532e-08, -0.3016, -0.01444), (4.532e-08, -0.3408, -0.02366), (-0.007355, -0.3016, -0.01139), (-0.01388, -0.3408, -0.01791), (-0.0104, -0.3016, -0.004036), (-0.01963, -0.3408, -0.004036), (-0.007355, -0.3016, 0.003319), (-0.01388, -0.3408, 0.009842), (4.532e-08, -0.3212, 0.02703), (0.02197, -0.3212, 0.01793), (0.03107, -0.3212, -0.004036), (0.02197, -0.3212, -0.02601), (4.532e-08, -0.3212, -0.03511), (-0.02197, -0.3212, -0.02601), (-0.03107, -0.3212, -0.004036), (-0.02197, -0.3212, 0.01793), (4.532e-08, -0.3016, 0.01559), (0.01388, -0.3016, 0.009842), (0.01963, -0.3016, -0.004036), (0.01388, -0.3016, -0.01791), (4.532e-08, -0.3016, -0.02366), (-0.01388, -0.3016, -0.01791), (-0.01963, -0.3016, -0.004036), (-0.01388, -0.3016, 0.009842), (4.532e-08, -0.2803, 0.006366), (0.007355, -0.2803, 0.003319), (0.0104, -0.2803, -0.004036), (0.007355, -0.2803, -0.01139), (4.532e-08, -0.2803, -0.01444), (-0.007355, -0.2803, -0.01139), (-0.0104, -0.2803, -0.004036), (-0.007355, -0.2803, 0.003319)], [], [(3, 2, 0, 1), (7, 6, 14, 15), (2, 3, 10, 11), (1, 0, 8, 9), (0, 2, 11, 8), (3, 1, 9, 10), (4, 5, 9, 8), (5, 6, 10, 9), (6, 7, 11, 10), (7, 4, 8, 11), (14, 13, 12, 15), (5, 4, 12, 13), (4, 7, 15, 12), (6, 5, 13, 14), (32, 17, 19, 33), (33, 19, 21, 34), (34, 21, 23, 35), (35, 23, 25, 36), (36, 25, 27, 37), (37, 27, 29, 38), (19, 17, 31, 29, 27, 25, 23, 21), (38, 29, 31, 39), (39, 31, 17, 32), (28, 30, 55, 54), (47, 39, 32, 40), (46, 38, 39, 47), (45, 37, 38, 46), (44, 36, 37, 45), (43, 35, 36, 44), (42, 34, 35, 43), (41, 33, 34, 42), (40, 32, 33, 41), (18, 16, 40, 41), (20, 18, 41, 42), (22, 20, 42, 43), (24, 22, 43, 44), (26, 24, 44, 45), (28, 26, 45, 46), (30, 28, 46, 47), (16, 30, 47, 40), (48, 49, 50, 51, 52, 53, 54, 55), (24, 26, 53, 52), (20, 22, 51, 50), (16, 18, 49, 48), (30, 16, 48, 55), (26, 28, 54, 53), (22, 24, 52, 51), (18, 20, 50, 49)])
me_cube_011.polygons.foreach_set('material_index', [0, 0, 0, 0, 0, 0, 0, 0, 0, 0, 0, 0, 0, 0, 1, 1, 1, 1, 1, 1, 1, 1, 1, 1, 1, 1, 1, 1, 1, 1, 1, 1, 1, 1, 1, 1, 1, 1, 1, 1, 1, 1, 1, 1, 1, 1, 1, 1])
_uv = me_cube_011.uv_layers.new(name='UVMap')
_uv.uv.foreach_set('vector', [0.625, 0.5, 0.625, 0.75, 0.875, 0.75, 0.875, 0.5, 0.632, 0.7446, 0.632, 0.5054, 0.632, 0.5054, 0.632, 0.7446, 0.625, 0.75, 0.625, 0.5, 0.625, 0.5, 0.625, 0.75, 0.875, 0.5, 0.875, 0.75, 0.875, 0.75, 0.875, 0.5, 0.875, 0.75, 0.625, 0.75, 0.625, 0.75, 0.875, 0.75, 0.625, 0.5, 0.875, 0.5, 0.875, 0.5, 0.625, 0.5, 0.868, 0.7446, 0.868, 0.5054, 0.875, 0.5, 0.875, 0.75, 0.868, 0.5054, 0.632, 0.5054, 0.625, 0.5, 0.875, 0.5, 0.632, 0.5054, 0.632, 0.7446, 0.625, 0.75, 0.625, 0.5, 0.632, 0.7446, 0.868, 0.7446, 0.875, 0.75, 0.625, 0.75, 0.632, 0.5054, 0.868, 0.5054, 0.868, 0.7446, 0.632, 0.7446, 0.868, 0.5054, 0.868, 0.7446, 0.868, 0.7446, 0.868, 0.5054, 0.868, 0.7446, 0.632, 0.7446, 0.632, 0.7446, 0.868, 0.7446, 0.632, 0.5054, 0.868, 0.5054, 0.868, 0.5054, 0.632, 0.5054, 1.0, 0.75, 1.0, 1.0, 0.875, 1.0, 0.875, 0.75, 0.875, 0.75, 0.875, 1.0, 0.75, 1.0, 0.75, 0.75, 0.75, 0.75, 0.75, 1.0, 0.625, 1.0, 0.625, 0.75, 0.625, 0.75, 0.625, 1.0, 0.5, 1.0, 0.5, 0.75, 0.5, 0.75, 0.5, 1.0, 0.375, 1.0, 0.375, 0.75, 0.375, 0.75, 0.375, 1.0, 0.25, 1.0, 0.25, 0.75, 0.4197, 0.4197, 0.25, 0.49, 0.08029, 0.4197, 0.01, 0.25, 0.08029, 0.08029, 0.25, 0.01, 0.4197, 0.08029, 0.49, 0.25, 0.25, 0.75, 0.25, 1.0, 0.125, 1.0, 0.125, 0.75, 0.125, 0.75, 0.125, 1.0, 0.0, 1.0, 0.0, 0.75, 0.6228, 0.25, 0.6601, 0.3399, 0.6601, 0.3399, 0.6228, 0.25, 0.125, 0.5, 0.125, 0.75, 0.0, 0.75, 0.0, 0.5, 0.25, 0.5, 0.25, 0.75, 0.125, 0.75, 0.125, 0.5, 0.375, 0.5, 0.375, 0.75, 0.25, 0.75, 0.25, 0.5, 0.5, 0.5, 0.5, 0.75, 0.375, 0.75, 0.375, 0.5, 0.625, 0.5, 0.625, 0.75, 0.5, 0.75, 0.5, 0.5, 0.75, 0.5, 0.75, 0.75, 0.625, 0.75, 0.625, 0.5, 0.875, 0.5, 0.875, 0.75, 0.75, 0.75, 0.75, 0.5, 1.0, 0.5, 1.0, 0.75, 0.875, 0.75, 0.875, 0.5, 0.8399, 0.3399, 0.75, 0.3772, 0.75, 0.49, 0.9197, 0.4197, 0.8772, 0.25, 0.8399, 0.3399, 0.9197, 0.4197, 0.99, 0.25, 0.8399, 0.1601, 0.8772, 0.25, 0.99, 0.25, 0.9197, 0.08029, 0.75, 0.1228, 0.8399, 0.1601, 0.9197, 0.08029, 0.75, 0.01, 0.6601, 0.1601, 0.75, 0.1228, 0.75, 0.01, 0.5803, 0.08029, 0.6228, 0.25, 0.6601, 0.1601, 0.5803, 0.08029, 0.51, 0.25, 0.6601, 0.3399, 0.6228, 0.25, 0.51, 0.25, 0.5803, 0.4197, 0.75, 0.3772, 0.6601, 0.3399, 0.5803, 0.4197, 0.75, 0.49, 0.75, 0.3772, 0.8399, 0.3399, 0.8772, 0.25, 0.8399, 0.1601, 0.75, 0.1228, 0.6601, 0.1601, 0.6228, 0.25, 0.6601, 0.3399, 0.75, 0.1228, 0.6601, 0.1601, 0.6601, 0.1601, 0.75, 0.1228, 0.8772, 0.25, 0.8399, 0.1601, 0.8399, 0.1601, 0.8772, 0.25, 0.75, 0.3772, 0.8399, 0.3399, 0.8399, 0.3399, 0.75, 0.3772, 0.6601, 0.3399, 0.75, 0.3772, 0.75, 0.3772, 0.6601, 0.3399, 0.6601, 0.1601, 0.6228, 0.25, 0.6228, 0.25, 0.6601, 0.1601, 0.8399, 0.1601, 0.75, 0.1228, 0.75, 0.1228, 0.8399, 0.1601, 0.8399, 0.3399, 0.8772, 0.25, 0.8772, 0.25, 0.8399, 0.3399])
me_cube_011.materials.append(mat_wood1drawer4drawersbasecabinet)
me_cube_011.materials.append(mat_metal1drawer4drawersbasecabinet)
me_cube_011.update()

# ---- objects
ob_drawersbasecabinet = bpy.data.objects.new('DrawersBaseCabinet', me_cube_002)
ob_drawer1drawersbasecabinet = bpy.data.objects.new('Drawer1DrawersBaseCabinet', me_cube_008)
ob_drawer2drawersbasecabinet = bpy.data.objects.new('Drawer2DrawersBaseCabinet', me_cube_009)
ob_drawer3drawersbasecabinet = bpy.data.objects.new('Drawer3DrawersBaseCabinet', me_cube_010)
ob_drawer4drawersbasecabinet = bpy.data.objects.new('Drawer4DrawersBaseCabinet', me_cube_011)

# ---- transforms, parenting, visibility, modifiers, constraints
ob_drawersbasecabinet.location = (-3.229e-09, -0.02091, 0.09823)
ob_drawer1drawersbasecabinet.location = (2.134e-08, -0.2219, 0.3317)
ob_drawer2drawersbasecabinet.location = (2.134e-08, -0.2219, 0.1391)
ob_drawer3drawersbasecabinet.location = (-3.229e-09, -0.001095, -0.05061)
ob_drawer4drawersbasecabinet.location = (-3.229e-09, -0.001095, -0.2432)

# ---- collection membership
col_collection.objects.link(ob_drawersbasecabinet)
col_collection.objects.link(ob_drawer1drawersbasecabinet)
col_collection.objects.link(ob_drawer2drawersbasecabinet)
col_collection.objects.link(ob_drawer3drawersbasecabinet)
col_collection.objects.link(ob_drawer4drawersbasecabinet)

# ---- scene / render settings (as saved in the file)
scene.frame_start = 1; scene.frame_end = 250; scene.frame_set(1)
scene.render.engine = 'CYCLES'
scene.cycles.sampling_pattern = 'TABULATED_SOBOL'
scene.cycles.use_light_tree = False
scene.view_settings.view_transform = 'Filmic'
bpy.context.view_layer.update()

# ---- added for rendering (the .blend has no active camera and no usable light): camera, sun
cam_auto = bpy.data.cameras.new('AutoCamera')
cam_auto.lens = 50.0
cam_auto.sensor_width = 36.0
cam_auto.clip_end = 1000.0
ob_auto_camera = bpy.data.objects.new('AutoCamera', cam_auto)
scene.collection.objects.link(ob_auto_camera)
ob_auto_camera.location = (1.12608, -1.36911, 0.923154)
ob_auto_camera.rotation_euler = (1.09748, -7.21219e-08, 0.694738)
scene.camera = ob_auto_camera
light_auto_sun = bpy.data.lights.new('AutoSun', 'SUN')
light_auto_sun.energy = 3.0
light_auto_sun.angle = 0.0523599
ob_auto_sun = bpy.data.objects.new('AutoSun', light_auto_sun)
scene.collection.objects.link(ob_auto_sun)
ob_auto_sun.rotation_euler = (0.872665, 0.174533, 0.523599)
bpy.context.view_layer.update()
